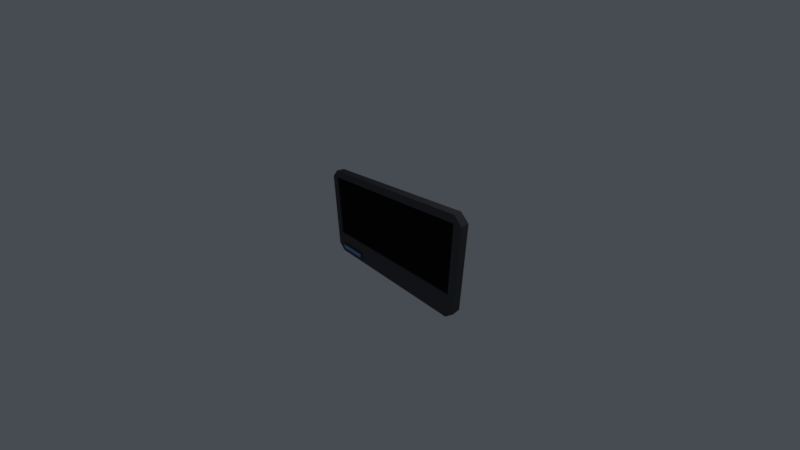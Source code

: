# Source: monitor.blend  (saved by Blender 2.79.0; exported with 4.5.12 LTS)
import bpy
from mathutils import Matrix  # noqa: F401  (used for matrix-valued properties, if any)

bpy.ops.wm.read_factory_settings(use_empty=True)
scene = bpy.context.scene
scene.name = 'Scene'

# ---- collections
col_collection_1 = bpy.data.collections.new('Collection 1'); scene.collection.children.link(col_collection_1)

# ---- materials (node trees are filled in below, after node groups)
mat_material = bpy.data.materials.new('Material')
mat_material.alpha_threshold = 0.0
mat_material.use_transparent_shadow = False
mat_material.diffuse_color = (0.08714, 0.08714, 0.08714, 1.0)
mat_material.roughness = 0.5
mat_material.line_color = (0.0, 0.0, 0.0, 1.0)
mat_material_003 = bpy.data.materials.new('Material.003')
mat_material_003.alpha_threshold = 0.0
mat_material_003.use_transparent_shadow = False
mat_material_003.diffuse_color = (0.009071, 0.009071, 0.009071, 1.0)
mat_material_003.roughness = 0.5
mat_material_004 = bpy.data.materials.new('Material.004')
mat_material_004.alpha_threshold = 0.0
mat_material_004.use_transparent_shadow = False
mat_material_004.diffuse_color = (0.2168, 0.4128, 0.8, 1.0)
mat_material_004.roughness = 0.5
mat_material_001 = bpy.data.materials.new('Material.001')
mat_material_001.alpha_threshold = 0.0
mat_material_001.use_transparent_shadow = False
mat_material_001.diffuse_color = (0.05882, 0.05882, 0.05882, 1.0)
mat_material_001.roughness = 0.5
mat_material_002 = bpy.data.materials.new('Material.002')
mat_material_002.alpha_threshold = 0.0
mat_material_002.use_transparent_shadow = False
mat_material_002.diffuse_color = (0.8, 0.0913, 0.02643, 1.0)
mat_material_002.roughness = 0.5
mat_material_005 = bpy.data.materials.new('Material.005')
mat_material_005.alpha_threshold = 0.0
mat_material_005.use_transparent_shadow = False
mat_material_005.diffuse_color = (0.01298, 0.01298, 0.01298, 1.0)
mat_material_005.roughness = 0.5

# ---- material node trees

# ---- world
world_world = bpy.data.worlds.new('World'); scene.world = world_world
world_world.color = (0.06301, 0.07036, 0.08438)
world_world.use_sun_shadow = False
world_world.sun_shadow_jitter_overblur = 0.0
world_world.cycles.sampling_method = 'MANUAL'

# ---- cameras
cam_camera = bpy.data.cameras.new('Camera')
cam_camera.clip_start = 0.05
cam_camera.lens = 12.28
cam_camera.sensor_width = 32.0
cam_camera.sensor_height = 18.0
cam_camera.ortho_scale = 7.314
cam_camera.lens_unit = 'FOV'
cam_camera.dof.focus_distance = 0.0
cam_camera.dof.aperture_fstop = 128.0

# ---- lights
light_lamp = bpy.data.lights.new('Lamp', 'POINT')
light_lamp.transmission_factor = 0.0
light_lamp.cutoff_distance = 30.0
light_lamp.energy = 100.0
light_lamp.shadow_buffer_clip_start = 1.001
light_lamp.shadow_soft_size = 0.1
light_lamp.shadow_maximum_resolution = 0.006
light_lamp.use_absolute_resolution = True

# ---- meshes
me_cube = bpy.data.meshes.new('Cube')
me_cube.from_pydata([(2.924, -0.1613, 1.563), (-2.924, -0.1613, 1.563), (3.202, 0.1613, -1.217), (2.924, -0.1613, -0.9391), (-2.924, -0.1613, -0.9391), (-3.202, 0.1613, -1.217), (3.202, -0.1613, -1.217), (-3.202, -0.1613, -1.217), (2.924, -0.09845, -0.9391), (2.924, -0.09845, 1.563), (-2.924, -0.09845, -0.9391), (-2.924, -0.09845, 1.563), (3.202, 0.1613, -1.552), (2.913, 0.1613, -1.84), (2.913, -0.1613, -1.84), (3.202, -0.1613, -1.552), (-3.202, -0.1613, -1.552), (-2.913, -0.1613, -1.84), (-2.913, 0.1613, -1.84), (-3.202, 0.1613, -1.552), (2.913, 0.1613, 1.84), (3.202, 0.1613, 1.552), (-3.202, 0.1613, 1.552), (-2.913, 0.1613, 1.84), (3.202, -0.1613, 1.552), (2.913, -0.1613, 1.84), (2.998, -0.1613, 1.636), (-2.913, -0.1613, 1.84), (-3.202, -0.1613, 1.552), (-2.998, -0.1613, 1.636), (-1.526, -0.1613, -1.405), (-2.805, -0.1613, -1.405), (-1.584, -0.1613, -1.653), (-1.526, -0.1613, -1.538), (-2.805, -0.1613, -1.538), (-2.747, -0.1613, -1.653), (-1.555, -0.2463, -1.434), (-2.776, -0.2463, -1.434), (-1.555, -0.2463, -1.531), (-1.602, -0.2463, -1.623), (-2.729, -0.2463, -1.623), (-2.776, -0.2463, -1.531), (-1.526, -0.2463, -1.405), (-2.805, -0.2463, -1.405), (-1.526, -0.2463, -1.538), (-1.584, -0.2463, -1.653), (-2.747, -0.2463, -1.653), (-2.805, -0.2463, -1.538), (-1.555, -0.2277, -1.434), (-2.776, -0.2277, -1.434), (-1.555, -0.2277, -1.531), (-1.602, -0.2277, -1.623), (-2.729, -0.2277, -1.623), (-2.776, -0.2277, -1.531), (-0.4038, 0.09958, -0.09193), (-0.4038, 0.09958, 0.7156), (-0.4038, 1.805, -0.09193), (-0.4038, 1.805, 0.7156), (0.4038, 0.09958, -0.09193), (0.4038, 0.09958, 0.7156), (0.4038, 1.805, -0.09193), (0.4038, 1.805, 0.7156), (-0.4038, 0.7723, -0.09193), (-0.4038, 0.7723, 0.7156), (0.4038, 0.7723, -0.09193), (0.4038, 0.7723, 0.7156), (0.4038, 0.09958, 1.285), (-0.8428, 0.09958, -0.09193), (-0.8428, 0.09958, 0.7156), (0.4038, 0.7723, 1.285), (0.8428, 0.09958, 0.7156), (0.8428, 0.09958, -0.09193), (-0.4038, 0.09958, -0.6615), (-0.4038, 0.7723, -0.6615), (-0.8428, 0.5595, -0.09193), (-0.6299, 0.7723, -0.09193), (0.8428, 0.5595, 0.7156), (0.6299, 0.7723, 0.7156), (-0.6299, 0.7723, 0.7156), (-0.8428, 0.5595, 0.7156), (0.6299, 0.7723, -0.09193), (0.8428, 0.5595, -0.09193), (0.4038, 0.09958, -0.6615), (-0.4038, 0.09958, 1.285), (-0.4038, 0.7723, 1.285), (0.4038, 0.7723, -0.6615), (-0.8428, 0.09958, 1.285), (-0.8428, 0.09958, -0.6615), (0.8428, 0.09958, 1.285), (0.8428, 0.09958, -0.6615), (0.6299, 0.7723, 1.285), (0.8428, 0.5595, 1.285), (0.8428, 0.5595, -0.6615), (0.6299, 0.7723, -0.6615), (-0.8428, 0.5595, 1.285), (-0.6299, 0.7723, 1.285), (-0.6299, 0.7723, -0.6615), (-0.8428, 0.5595, -0.6615), (-0.4038, 1.373, 0.7156), (0.4038, 1.373, -0.09193), (-0.4038, 1.373, -0.09193), (0.4038, 1.373, 0.7156), (-0.2216, 1.373, -0.09193), (-0.2216, 0.7723, -0.09193), (0.2216, 1.373, 0.7156), (0.2216, 0.7723, 0.7156), (-0.2216, 0.7723, 0.7156), (0.2216, 0.7723, -0.09193), (-0.2216, 1.373, 0.7156), (0.2216, 1.373, -0.09193), (-2.435, 0.1286, -1.033), (-2.435, 0.1286, 1.267), (-2.435, 0.1286, 1.507), (-1.617, 0.1286, 1.507), (-1.617, 0.1286, -1.033), (-1.617, 0.1286, 1.267), (-1.617, 0.1286, -1.273), (-2.435, 0.1286, -1.273), (-2.435, 0.7644, -0.8426), (-2.435, 0.5416, -1.033), (-2.435, 0.5416, 1.267), (-2.435, 0.7644, 1.076), (-1.617, 0.5416, -1.033), (-1.617, 0.7644, -0.8426), (-1.617, 0.7644, 1.076), (-1.617, 0.5416, 1.267), (-1.617, 0.4434, -1.273), (-1.617, 0.5416, -1.175), (-2.435, 0.5416, -1.175), (-2.435, 0.4434, -1.273), (-2.435, 0.4434, 1.507), (-2.435, 0.5416, 1.409), (-1.617, 0.5416, 1.409), (-1.617, 0.4434, 1.507)], [], [(2, 12, 13, 18, 19, 5), (7, 28, 22, 5), (20, 23, 27, 25), (4, 3, 8, 10), (0, 3, 6, 24, 26), (14, 15, 6, 7, 16, 17), (2, 21, 24, 6), (20, 21, 2, 5, 22, 23), (16, 7, 5, 19), (13, 14, 17, 18), (1, 0, 26, 25, 27, 29), (4, 1, 29, 28, 7), (3, 4, 7, 6), (8, 9, 11, 10), (1, 4, 10, 11), (0, 1, 11, 9), (3, 0, 9, 8), (24, 25, 26), (27, 28, 29), (12, 15, 14, 13), (16, 19, 18, 17), (20, 25, 24, 21), (27, 23, 22, 28), (12, 2, 6, 15), (32, 35, 34, 31, 30, 33), (40, 39, 51, 52), (35, 32, 45, 46), (34, 35, 46, 47), (30, 31, 43, 42), (31, 34, 47, 43), (33, 30, 42, 44), (32, 33, 44, 45), (37, 36, 42, 43), (38, 39, 45, 44), (40, 41, 47, 46), (36, 38, 44, 42), (39, 40, 46, 45), (41, 37, 43, 47), (51, 50, 48, 49, 53, 52), (41, 40, 52, 53), (36, 37, 49, 48), (37, 41, 53, 49), (38, 36, 48, 50), (39, 38, 50, 51), (100, 98, 57, 56), (56, 57, 61, 60), (76, 77, 90, 91), (58, 59, 55, 54), (68, 55, 83, 86), (81, 71, 89, 92), (65, 64, 107, 105), (99, 101, 104, 109), (101, 98, 108, 104), (54, 55, 68, 67), (64, 65, 77, 80), (63, 62, 75, 78), (81, 76, 70, 71), (74, 75, 96, 97), (67, 68, 79, 74), (59, 58, 71, 70), (70, 76, 91, 88), (69, 66, 88, 91, 90), (76, 81, 80, 77), (78, 75, 74, 79), (71, 58, 82, 89), (73, 85, 82, 72), (69, 84, 83, 66), (82, 85, 93, 92, 89), (83, 84, 95, 94, 86), (73, 72, 87, 97, 96), (64, 80, 93, 85), (54, 67, 87, 72), (75, 62, 73, 96), (67, 74, 97, 87), (80, 81, 92, 93), (65, 63, 84, 69), (79, 68, 86, 94), (62, 64, 85, 73), (59, 70, 88, 66), (63, 78, 95, 84), (58, 54, 72, 82), (78, 79, 94, 95), (77, 65, 69, 90), (55, 59, 66, 83), (60, 61, 101, 99), (56, 60, 99, 100), (61, 57, 98, 101), (64, 62, 103, 107), (104, 108, 106, 105), (102, 109, 107, 103), (109, 104, 105, 107), (103, 106, 108, 102), (63, 65, 105, 106), (98, 100, 102, 108), (100, 99, 109, 102), (62, 63, 106, 103), (118, 121, 124, 123), (114, 110, 117, 116), (125, 120, 131, 132), (114, 115, 111, 110), (110, 111, 120, 121, 118, 119), (122, 123, 124, 125, 115, 114), (122, 119, 118, 123), (120, 125, 124, 121), (110, 119, 128, 129, 117), (119, 122, 127, 128), (115, 125, 132, 133, 113), (122, 114, 116, 126, 127), (133, 130, 112, 113), (111, 115, 113, 112), (120, 111, 112, 130, 131), (130, 133, 132, 131), (126, 129, 128, 127), (129, 126, 116, 117)])
me_cube.polygons.foreach_set('material_index', [0, 0, 0, 0, 0, 0, 0, 0, 0, 0, 0, 0, 0, 1, 0, 0, 0, 0, 0, 0, 0, 0, 0, 0, 0, 0, 0, 0, 0, 0, 0, 0, 0, 0, 0, 0, 0, 0, 2, 0, 0, 0, 0, 0, 3, 3, 3, 3, 3, 3, 3, 3, 3, 3, 3, 3, 3, 3, 3, 3, 3, 3, 3, 3, 3, 3, 3, 3, 3, 3, 3, 3, 3, 3, 3, 3, 3, 3, 3, 3, 3, 3, 3, 3, 3, 3, 3, 3, 4, 4, 4, 4, 3, 3, 3, 3, 5, 5, 5, 5, 5, 5, 5, 5, 5, 5, 5, 5, 5, 5, 5, 5, 5, 5])
_uv = me_cube.uv_layers.new(name='UVMap')
_uv.uv.foreach_set('vector', [0.4001, 0.6651, 0.369, 0.6651, 0.3421, 0.6351, 0.3421, 0.02997, 0.369, 4.952e-08, 0.4001, 2.476e-08, 0.8494, 0.6421, 0.8494, 0.9287, 0.8194, 0.9287, 0.8194, 0.6421, 0.9168, 0.6051, 0.9168, 1.981e-07, 0.9468, 0.0, 0.9468, 0.6051, 0.9884, 0.0, 0.9884, 0.6074, 0.9768, 0.6074, 0.9768, 0.0, 0.02581, 0.6362, 0.2584, 0.6362, 0.2842, 0.6651, 0.02682, 0.6651, 0.01897, 0.6439, 0.3421, 0.6351, 0.3153, 0.6651, 0.2842, 0.6651, 0.2842, 7.428e-08, 0.3153, 7.428e-08, 0.3421, 0.02997, 0.8793, 0.6743, 0.8793, 0.961, 0.8494, 0.961, 0.8494, 0.6743, 0.6843, 0.6351, 0.6574, 0.6651, 0.4001, 0.6651, 0.4001, 2.476e-08, 0.6574, 0.0, 0.6843, 0.02997, 0.8494, 0.6074, 0.8494, 0.6421, 0.8194, 0.6421, 0.8194, 0.6074, 0.9768, 0.6351, 0.9468, 0.6351, 0.9468, 0.02997, 0.9768, 0.02997, 0.02581, 0.02884, 0.02581, 0.6362, 0.01897, 0.6439, 6.648e-08, 0.6351, 0.0, 0.02997, 0.01897, 0.02119, 0.2584, 0.02884, 0.02581, 0.02884, 0.01897, 0.02119, 0.02682, 0.0, 0.2842, 7.428e-08, 0.2584, 0.6362, 0.2584, 0.02884, 0.2842, 7.428e-08, 0.2842, 0.6651, 0.9168, 0.6074, 0.6843, 0.6074, 0.6843, 0.0, 0.9168, 7.428e-08, 0.891, 0.8664, 0.891, 0.6074, 0.9026, 0.6074, 0.9026, 0.8664, 1.0, 0.0, 1.0, 0.6074, 0.9884, 0.6074, 0.9884, 0.0, 0.891, 0.6074, 0.891, 0.8664, 0.8793, 0.8664, 0.8793, 0.6074, 0.02682, 0.6651, 6.648e-08, 0.6351, 0.01897, 0.6439, 0.0, 0.02997, 0.02682, 0.0, 0.01897, 0.02119, 0.8793, 0.6396, 0.8494, 0.6396, 0.8494, 0.6074, 0.8793, 0.6074, 0.9468, 0.0, 0.9768, 1.981e-07, 0.9768, 0.02997, 0.9468, 0.02997, 0.9168, 0.6051, 0.9468, 0.6051, 0.9468, 0.6351, 0.9168, 0.6351, 0.8494, 0.961, 0.8194, 0.961, 0.8194, 0.9287, 0.8494, 0.9287, 0.8793, 0.6396, 0.8793, 0.6743, 0.8494, 0.6743, 0.8494, 0.6396, 0.682, 0.671, 0.682, 0.7919, 0.6714, 0.7978, 0.659, 0.7978, 0.659, 0.6651, 0.6714, 0.6651, 0.5654, 0.8401, 0.5654, 0.9572, 0.5637, 0.9572, 0.5637, 0.8401, 0.2965, 0.988, 0.2965, 0.8672, 0.3044, 0.8672, 0.3044, 0.988, 0.6669, 0.8092, 0.6669, 0.7978, 0.6748, 0.7978, 0.6748, 0.8092, 0.5656, 0.9729, 0.5656, 0.8401, 0.5735, 0.8401, 0.5735, 0.9729, 0.6669, 0.823, 0.6669, 0.8092, 0.6748, 0.8092, 0.6748, 0.823, 0.6669, 0.8102, 0.6669, 0.824, 0.659, 0.824, 0.659, 0.8102, 0.6669, 0.7978, 0.6669, 0.8102, 0.659, 0.8102, 0.659, 0.7978, 0.1391, 0.997, 0.1391, 0.8702, 0.1418, 0.8672, 0.1418, 1.0, 0.1301, 0.8702, 0.1215, 0.8751, 0.1188, 0.8732, 0.1295, 0.8672, 0.1215, 0.9921, 0.1301, 0.997, 0.1295, 1.0, 0.1188, 0.994, 0.1391, 0.8702, 0.1301, 0.8702, 0.1295, 0.8672, 0.1418, 0.8672, 0.1215, 0.8751, 0.1215, 0.9921, 0.1188, 0.994, 0.1188, 0.8732, 0.1301, 0.997, 0.1391, 0.997, 0.1418, 1.0, 0.1295, 1.0, 0.4458, 0.9862, 0.4373, 0.9911, 0.4282, 0.9911, 0.4282, 0.8643, 0.4373, 0.8643, 0.4458, 0.8692, 0.6748, 0.807, 0.6748, 0.7978, 0.6765, 0.7978, 0.6765, 0.807, 0.6843, 0.6651, 0.6843, 0.7918, 0.6825, 0.7918, 0.6825, 0.6651, 0.6748, 0.8171, 0.6748, 0.807, 0.6765, 0.807, 0.6765, 0.8171, 0.6843, 0.8017, 0.6843, 0.8118, 0.6825, 0.8118, 0.6825, 0.8017, 0.6843, 0.7918, 0.6843, 0.8017, 0.6825, 0.8017, 0.6825, 0.7918, 1.108e-08, 0.9508, 0.0, 0.8672, 0.04021, 0.8672, 0.04021, 0.9508, 0.4485, 0.924, 0.4485, 0.8401, 0.5235, 0.8401, 0.5235, 0.924, 0.1567, 0.7242, 0.1369, 0.7242, 0.1369, 0.6651, 0.1567, 0.6651, 0.1975, 0.8081, 0.1975, 0.7242, 0.2725, 0.7242, 0.2725, 0.8081, 0.3133, 0.7242, 0.2725, 0.7242, 0.2725, 0.6651, 0.3133, 0.6651, 0.659, 0.724, 0.6163, 0.724, 0.6163, 0.6651, 0.659, 0.6651, 0.1159, 0.7242, 0.1159, 0.8081, 0.09893, 0.8081, 0.09893, 0.7242, 0.781, 0.979, 0.781, 0.8952, 0.7979, 0.8952, 0.7979, 0.979, 0.682, 0.7489, 0.682, 0.6651, 0.682, 0.684, 0.682, 0.73, 0.2725, 0.8081, 0.2725, 0.7242, 0.3133, 0.7242, 0.3133, 0.8081, 0.1159, 0.8081, 0.1159, 0.7242, 0.1369, 0.7242, 0.1369, 0.8081, 0.0408, 0.7242, 0.0408, 0.8081, 0.01978, 0.8081, 0.01978, 0.7242, 0.659, 0.724, 0.659, 0.8076, 0.6163, 0.8076, 0.6163, 0.724, 5.54e-09, 0.8081, 0.01978, 0.8081, 0.01978, 0.8672, 0.0, 0.8672, 0.5735, 0.8076, 0.5735, 0.724, 0.6163, 0.724, 0.6163, 0.8076, 0.1975, 0.7242, 0.1975, 0.8081, 0.1567, 0.8081, 0.1567, 0.7242, 0.6163, 0.8076, 0.659, 0.8076, 0.659, 0.8666, 0.6163, 0.8666, 0.511, 0.7106, 0.4485, 0.7106, 0.4485, 0.6651, 0.4912, 0.6651, 0.511, 0.6872, 0.1567, 0.7242, 0.1567, 0.8081, 0.1369, 0.8081, 0.1369, 0.7242, 0.01978, 0.7242, 0.01978, 0.8081, 5.54e-09, 0.8081, 1.108e-08, 0.7242, 0.1567, 0.8081, 0.1975, 0.8081, 0.1975, 0.8672, 0.1567, 0.8672, 0.511, 0.7945, 0.511, 0.7106, 0.5735, 0.7106, 0.5735, 0.7945, 0.511, 0.7106, 0.511, 0.7945, 0.4485, 0.7945, 0.4485, 0.7106, 0.5735, 0.7106, 0.511, 0.7106, 0.511, 0.6872, 0.5308, 0.6651, 0.5735, 0.6651, 0.4485, 0.7945, 0.511, 0.7945, 0.511, 0.818, 0.4912, 0.8401, 0.4485, 0.8401, 0.511, 0.7945, 0.5735, 0.7945, 0.5735, 0.8401, 0.5308, 0.8401, 0.511, 0.818, 0.1159, 0.8081, 0.1369, 0.8081, 0.1369, 0.8672, 0.1159, 0.8672, 0.2725, 0.8081, 0.3133, 0.8081, 0.3133, 0.8672, 0.2725, 0.8672, 0.01978, 0.8081, 0.0408, 0.8081, 0.0408, 0.8672, 0.01978, 0.8672, 0.5735, 0.8076, 0.6163, 0.8076, 0.6163, 0.8666, 0.5735, 0.8666, 0.1369, 0.8081, 0.1567, 0.8081, 0.1567, 0.8672, 0.1369, 0.8672, 0.1159, 0.7242, 0.0408, 0.7242, 0.0408, 0.6651, 0.1159, 0.6651, 0.6163, 0.724, 0.5735, 0.724, 0.5735, 0.6651, 0.6163, 0.6651, 0.0408, 0.8081, 0.1159, 0.8081, 0.1159, 0.8672, 0.0408, 0.8672, 0.1975, 0.7242, 0.1567, 0.7242, 0.1567, 0.6651, 0.1975, 0.6651, 0.0408, 0.7242, 0.01978, 0.7242, 0.01978, 0.6651, 0.0408, 0.6651, 0.1975, 0.8081, 0.2725, 0.8081, 0.2725, 0.8672, 0.1975, 0.8672, 0.01978, 0.7242, 1.108e-08, 0.7242, 5.54e-09, 0.6651, 0.01978, 0.6651, 0.1369, 0.7242, 0.1159, 0.7242, 0.1159, 0.6651, 0.1369, 0.6651, 0.2725, 0.7242, 0.1975, 0.7242, 0.1975, 0.6651, 0.2725, 0.6651, 0.08042, 0.8672, 0.08042, 0.9508, 0.04021, 0.9508, 0.04021, 0.8672, 0.5637, 0.8401, 0.5637, 0.924, 0.5235, 0.924, 0.5235, 0.8401, 0.6695, 0.8666, 0.6695, 0.9504, 0.6293, 0.9504, 0.6293, 0.8666, 0.0, 0.0, 0.0, 0.0, 0.0, 0.0, 0.0, 0.0, 0.183, 0.8672, 0.2242, 0.8672, 0.2242, 0.9296, 0.183, 0.9296, 0.1418, 0.8672, 0.183, 0.8672, 0.183, 0.9296, 0.1418, 0.9296, 0.5735, 0.9502, 0.5735, 0.8666, 0.6293, 0.8666, 0.6293, 0.9502, 0.3724, 0.9479, 0.3724, 0.8643, 0.4282, 0.8643, 0.4282, 0.9479, 0.0, 0.0, 0.0, 0.0, 0.0, 0.0, 0.0, 0.0, 0.8149, 0.8952, 0.8149, 0.979, 0.7979, 0.979, 0.7979, 0.8952, 0.682, 0.6651, 0.682, 0.7489, 0.682, 0.73, 0.682, 0.684, 0.0408, 0.8081, 0.0408, 0.7242, 0.05773, 0.7242, 0.05773, 0.8081, 0.3724, 0.8643, 0.3724, 0.6651, 0.4485, 0.6651, 0.4485, 0.8643, 0.6843, 0.8711, 0.7603, 0.8711, 0.7603, 0.8961, 0.6843, 0.8961, 0.2758, 0.8672, 0.2758, 0.9522, 0.2626, 0.9522, 0.2626, 0.8672, 0.6843, 0.8711, 0.6843, 0.6323, 0.7603, 0.6323, 0.7603, 0.8711, 0.8194, 0.6322, 0.8194, 0.8703, 0.781, 0.8703, 0.7603, 0.8506, 0.7603, 0.6519, 0.781, 0.6322, 0.3517, 0.6899, 0.3724, 0.7096, 0.3724, 0.9083, 0.3517, 0.928, 0.3133, 0.928, 0.3133, 0.6899, 0.781, 0.8952, 0.781, 0.9801, 0.7603, 0.9801, 0.7603, 0.8952, 0.2758, 0.9522, 0.2758, 0.8672, 0.2965, 0.8672, 0.2965, 0.9522, 0.8194, 0.6322, 0.781, 0.6322, 0.781, 0.6175, 0.7901, 0.6074, 0.8194, 0.6074, 0.6695, 0.9515, 0.6695, 0.8666, 0.6827, 0.8666, 0.6827, 0.9515, 0.3133, 0.928, 0.3517, 0.928, 0.3517, 0.9427, 0.3426, 0.9529, 0.3133, 0.9529, 0.3517, 0.6899, 0.3133, 0.6899, 0.3133, 0.6651, 0.3426, 0.6651, 0.3517, 0.6752, 0.2535, 0.8672, 0.2535, 0.9522, 0.2242, 0.9522, 0.2242, 0.8672, 0.7603, 0.6323, 0.6843, 0.6323, 0.6843, 0.6074, 0.7603, 0.6074, 0.781, 0.8703, 0.8194, 0.8703, 0.8194, 0.8952, 0.7901, 0.8952, 0.781, 0.885, 0.2535, 0.9522, 0.2535, 0.8672, 0.2626, 0.8672, 0.2626, 0.9522, 0.08954, 0.8672, 0.08954, 0.9522, 0.08042, 0.9522, 0.08042, 0.8672, 0.08954, 0.9522, 0.08954, 0.8672, 0.1188, 0.8672, 0.1188, 0.9522])
me_cube.materials.append(mat_material)
me_cube.materials.append(mat_material_003)
me_cube.materials.append(mat_material_004)
me_cube.materials.append(mat_material_001)
me_cube.materials.append(mat_material_002)
me_cube.materials.append(mat_material_005)
me_cube.use_remesh_preserve_volume = False
me_cube.use_remesh_preserve_attributes = False
me_cube.use_mirror_vertex_groups = False
me_cube.update()

# ---- objects
ob_cube = bpy.data.objects.new('Cube', me_cube)
ob_lamp = bpy.data.objects.new('Lamp', light_lamp)
ob_camera = bpy.data.objects.new('Camera', cam_camera)

# ---- transforms, parenting, visibility, modifiers, constraints
ob_cube.location = (0.0, 0.0, 0.0)
ob_cube.lock_rotations_4d = False
ob_cube.empty_display_type = 'ARROWS'
ob_cube.lineart.crease_threshold = 0.0
ob_lamp.location = (4.076, 1.005, 5.904)
ob_lamp.rotation_euler = (0.6503, 0.05522, 1.866)
ob_lamp.lock_rotations_4d = False
ob_lamp.empty_display_type = 'ARROWS'
ob_lamp.color = (0.0, 0.0, 0.0, 0.0)
ob_lamp.lineart.crease_threshold = 0.0
ob_camera.location = (7.481, -6.508, 5.344)
ob_camera.rotation_euler = (1.109, 0.0, 0.8149)
ob_camera.lock_rotations_4d = False
ob_camera.empty_display_type = 'ARROWS'
ob_camera.color = (0.0, 0.0, 0.0, 0.0)
ob_camera.display_type = 'WIRE'
ob_camera.lineart.crease_threshold = 0.0

# ---- collection membership
col_collection_1.objects.link(ob_cube)
col_collection_1.objects.link(ob_lamp)
col_collection_1.objects.link(ob_camera)

# ---- scene / render settings (as saved in the file)
scene.camera = ob_camera
scene.frame_start = 0; scene.frame_end = 250; scene.frame_set(0)
scene.render.engine = 'BLENDER_EEVEE_NEXT'
scene.render.image_settings.compression = 3
scene.render.fps = 30
scene.render.dither_intensity = 0.0
scene.render.film_transparent = True
scene.cycles.use_denoising = False
scene.cycles.samples = 128
scene.cycles.sampling_pattern = 'TABULATED_SOBOL'
scene.cycles.use_adaptive_sampling = False
scene.cycles.use_light_tree = False
scene.cycles.blur_glossy = 0.0
scene.cycles.sample_clamp_indirect = 0.0
scene.view_settings.view_transform = 'Standard'
bpy.context.view_layer.update()
